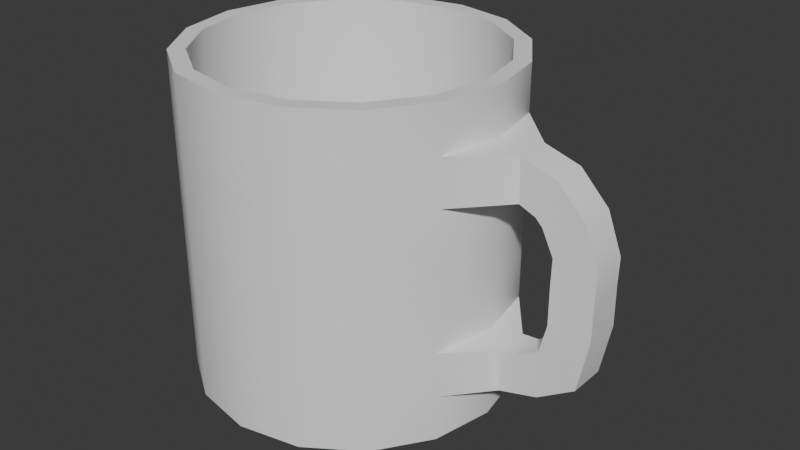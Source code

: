 # Source: Cup.blend  (saved by Blender 4.4.30; exported with 4.5.12 LTS)
import bpy
from mathutils import Matrix  # noqa: F401  (used for matrix-valued properties, if any)

bpy.ops.wm.read_factory_settings(use_empty=True)
scene = bpy.context.scene
scene.name = 'Scene'

# ---- collections
col_collection = bpy.data.collections.new('Collection'); scene.collection.children.link(col_collection)

# ---- materials (node trees are filled in below, after node groups)
mat_material = bpy.data.materials.new('Material')
mat_material.alpha_threshold = 0.0
mat_material.roughness = 0.5
mat_material.line_color = (0.0, 0.0, 0.0, 1.0)
mat_material_001 = bpy.data.materials.new('Material.001')

# ---- node groups
ng_smooth_by_angle = bpy.data.node_groups.new('Smooth by Angle', 'GeometryNodeTree')
_s = ng_smooth_by_angle.interface.new_socket(name='Mesh', in_out='OUTPUT', socket_type='NodeSocketGeometry')
_s = ng_smooth_by_angle.interface.new_socket(name='Mesh', in_out='INPUT', socket_type='NodeSocketGeometry')
_s = ng_smooth_by_angle.interface.new_socket(name='Angle', in_out='INPUT', socket_type='NodeSocketFloat')
_s.subtype = 'ANGLE'
_s.default_value = 0.5236
_s.min_value = 0.0
_s.max_value = 3.142
_s.description = 'Maximum face angle for smooth edges'
_s = ng_smooth_by_angle.interface.new_socket(name='Ignore Sharpness', in_out='INPUT', socket_type='NodeSocketBool')
_s.force_non_field = True
ng_smooth_by_angle.description = 'Set the sharpness of mesh edges based on the angle between the neighboring faces'
ng_smooth_by_angle.is_modifier = True
_N = ng_smooth_by_angle.nodes; _L = ng_smooth_by_angle.links
n0 = _N.new('GeometryNodeSetShadeSmooth'); n0.name = 'Set Shade Smooth'; n0.location = (120, -80)
n0.domain = 'EDGE'
n1 = _N.new('GeometryNodeSetShadeSmooth'); n1.name = 'Set Shade Smooth.001'; n1.location = (300, -80)
n2 = _N.new('NodeGroupOutput'); n2.name = 'Group Output'; n2.location = (480, -80)
n3 = _N.new('GeometryNodeInputMeshEdgeAngle'); n3.name = 'Edge Angle'; n3.location = (-440, -240)
n4 = _N.new('NodeGroupInput'); n4.name = 'Group Input'; n4.location = (-80, -80)
n5 = _N.new('GeometryNodeInputEdgeSmooth'); n5.name = 'Is Edge Smooth'; n5.location = (-260, -120)
n6 = _N.new('GeometryNodeInputShadeSmooth'); n6.name = 'Is Shade Smooth'; n6.location = (-440, -397)
n7 = _N.new('FunctionNodeCompare'); n7.name = 'Compare'; n7.location = (-260, -260)
n7.operation = 'LESS_EQUAL'
n7.inputs[6].default_value = (0.0, 0.0, 0.0, 0.0)
n7.inputs[7].default_value = (0.0, 0.0, 0.0, 0.0)
n8 = _N.new('FunctionNodeBooleanMath'); n8.name = 'Boolean Math.001'; n8.location = (-80, -260)
n9 = _N.new('NodeGroupInput'); n9.name = 'Group Input.001'; n9.location = (-440, -329)
n10 = _N.new('NodeGroupInput'); n10.name = 'Group Input.002'; n10.location = (-259, -189)
n11 = _N.new('FunctionNodeBooleanMath'); n11.name = 'Boolean Math'; n11.location = (-80, -149)
n11.operation = 'OR'
n12 = _N.new('FunctionNodeBooleanMath'); n12.name = 'Boolean Math.002'; n12.location = (-260, -380)
n12.operation = 'OR'
n13 = _N.new('NodeGroupInput'); n13.name = 'Group Input.003'; n13.location = (-440, -460)
_L.new(n3.outputs[0], n7.inputs[0])
_L.new(n1.outputs[0], n2.inputs[0])
_L.new(n9.outputs[1], n7.inputs[1])
_L.new(n7.outputs[0], n8.inputs[0])
_L.new(n4.outputs[0], n0.inputs[0])
_L.new(n0.outputs[0], n1.inputs[0])
_L.new(n8.outputs[0], n0.inputs[2])
_L.new(n10.outputs[2], n11.inputs[1])
_L.new(n5.outputs[0], n11.inputs[0])
_L.new(n11.outputs[0], n0.inputs[1])
_L.new(n13.outputs[2], n12.inputs[1])
_L.new(n6.outputs[0], n12.inputs[0])
_L.new(n12.outputs[0], n8.inputs[1])
n2.is_active_output = True

# ---- material node trees
mat_material.use_nodes = True; mat_material.node_tree.nodes.clear()
_N = mat_material.node_tree.nodes; _L = mat_material.node_tree.links
n0 = _N.new('ShaderNodeOutputMaterial'); n0.name = 'Material Output'; n0.location = (300, 300)
n1 = _N.new('ShaderNodeBsdfPrincipled'); n1.name = 'Principled BSDF'; n1.location = (10, 300)
n1.inputs[0].default_value = (0.862, 0.862, 0.862, 1.0)
n1.inputs[2].default_value = 0.8071
n1.inputs[3].default_value = 1.45
_L.new(n1.outputs[0], n0.inputs[0])
n0.is_active_output = True
mat_material_001.use_nodes = True; mat_material_001.node_tree.nodes.clear()
_N = mat_material_001.node_tree.nodes; _L = mat_material_001.node_tree.links
n0 = _N.new('ShaderNodeBsdfPrincipled'); n0.name = 'Principled BSDF'; n0.location = (10, 300)
n0.inputs[0].default_value = (0.05744, 0.02329, 0.009361, 1.0)
n1 = _N.new('ShaderNodeOutputMaterial'); n1.name = 'Material Output'; n1.location = (300, 300)
_L.new(n0.outputs[0], n1.inputs[0])
n1.is_active_output = True

# ---- world
world_world = bpy.data.worlds.new('World'); scene.world = world_world
world_world.use_nodes = True; world_world.node_tree.nodes.clear()
_N = world_world.node_tree.nodes; _L = world_world.node_tree.links
n0 = _N.new('ShaderNodeOutputWorld'); n0.name = 'World Output'; n0.location = (300, 300)
n1 = _N.new('ShaderNodeBackground'); n1.name = 'Background'; n1.location = (10, 300)
n1.inputs[0].default_value = (0.05088, 0.05088, 0.05088, 1.0)
_L.new(n1.outputs[0], n0.inputs[0])
n0.is_active_output = True
world_world.color = (0.05088, 0.05088, 0.05088)
world_world.sun_shadow_jitter_overblur = 0.0

# ---- meshes
me_cylinder = bpy.data.meshes.new('Cylinder')
me_cylinder.from_pydata([(0.0, 1.0, 0.008317), (0.0, 0.8986, 2.008), (0.3827, 0.9239, 0.008317), (0.3439, 0.8302, 2.008), (0.7071, 0.7071, 0.008317), (0.6354, 0.6354, 2.008), (0.9239, 0.3827, 0.008317), (0.8302, 0.3439, 2.008), (1.0, 0.0, 0.008317), (0.8986, 0.0, 2.008), (0.9239, -0.3827, 0.008317), (0.8302, -0.3439, 2.008), (0.7071, -0.7071, 0.008317), (0.6354, -0.6354, 2.008), (0.3827, -0.9239, 0.008317), (0.3439, -0.8302, 2.008), (0.0, -1.0, 0.008317), (0.0, -0.8986, 2.008), (-0.3827, -0.9239, 0.008317), (-0.3439, -0.8302, 2.008), (-0.7071, -0.7071, 0.008317), (-0.6354, -0.6354, 2.008), (-0.9239, -0.3827, 0.008317), (-0.8302, -0.3439, 2.008), (-1.0, 0.0, 0.008317), (-0.8986, 0.0, 2.008), (-0.9239, 0.3827, 0.008317), (-0.8302, 0.3439, 2.008), (-0.7071, 0.7071, 0.008317), (-0.6354, 0.6354, 2.008), (-0.3827, 0.9239, 0.008317), (-0.3439, 0.8302, 2.008), (0.3827, 0.9239, 2.008), (0.0, 1.0, 2.008), (0.7071, 0.7071, 2.008), (0.9239, 0.3827, 2.008), (1.0, 0.0, 2.008), (0.9239, -0.3827, 2.008), (0.7071, -0.7071, 2.008), (0.3827, -0.9239, 2.008), (0.0, -1.0, 2.008), (-0.3827, -0.9239, 2.008), (-0.7071, -0.7071, 2.008), (-0.9239, -0.3827, 2.008), (-1.0, 0.0, 2.008), (-0.9239, 0.3827, 2.008), (-0.7071, 0.7071, 2.008), (-0.3827, 0.9239, 2.008), (0.3439, 0.8302, 0.1507), (1.328e-07, 0.8986, 0.1507), (0.6354, 0.6354, 0.1507), (0.8302, 0.3439, 0.1507), (0.8986, 0.0, 0.1507), (0.8302, -0.3439, 0.1507), (0.6354, -0.6354, 0.1507), (0.3439, -0.8302, 0.1507), (1.328e-07, -0.8986, 0.1507), (-0.3439, -0.8302, 0.1507), (-0.6354, -0.6354, 0.1507), (-0.8302, -0.3439, 0.1507), (-0.8986, 0.0, 0.1507), (-0.8302, 0.3439, 0.1507), (-0.6354, 0.6354, 0.1507), (-0.3439, 0.8302, 0.1507), (0.0, 1.0, 0.294), (0.0, 1.0, 0.5797), (0.0, 1.0, 0.8655), (0.0, 1.0, 1.151), (0.0, 1.0, 1.437), (0.0, 1.0, 1.723), (0.3827, 0.9239, 1.723), (0.3827, 0.9239, 1.437), (0.3827, 0.9239, 1.151), (0.3827, 0.9239, 0.8655), (0.3827, 0.9239, 0.5797), (0.3827, 0.9239, 0.294), (0.7071, 0.7071, 1.723), (0.7071, 0.7071, 1.437), (0.7071, 0.7071, 1.151), (0.7071, 0.7071, 0.8655), (0.7071, 0.7071, 0.5797), (0.7071, 0.7071, 0.294), (0.9239, 0.3827, 1.723), (0.9239, 0.3827, 1.437), (0.9239, 0.3827, 1.151), (0.9239, 0.3827, 0.8655), (0.9239, 0.3827, 0.5797), (0.9239, 0.3827, 0.294), (1.0, 0.0, 1.723), (1.0, 0.0, 1.437), (1.0, 0.0, 1.151), (1.0, 0.0, 0.8655), (1.0, 0.0, 0.5797), (1.0, 0.0, 0.294), (0.9239, -0.3827, 1.723), (0.9239, -0.3827, 1.437), (0.9239, -0.3827, 1.151), (0.9239, -0.3827, 0.8655), (0.9239, -0.3827, 0.5797), (0.9239, -0.3827, 0.294), (0.7071, -0.7071, 1.723), (0.7071, -0.7071, 1.437), (0.7071, -0.7071, 1.151), (0.7071, -0.7071, 0.8655), (0.7071, -0.7071, 0.5797), (0.7071, -0.7071, 0.294), (0.3827, -0.9239, 1.723), (0.3827, -0.9239, 1.437), (0.3827, -0.9239, 1.151), (0.3827, -0.9239, 0.8655), (0.3827, -0.9239, 0.5797), (0.3827, -0.9239, 0.294), (0.0, -1.0, 1.723), (0.0, -1.0, 1.437), (0.0, -1.0, 1.151), (0.0, -1.0, 0.8655), (0.0, -1.0, 0.5797), (0.0, -1.0, 0.294), (-0.3827, -0.9239, 1.723), (-0.3827, -0.9239, 1.437), (-0.3827, -0.9239, 1.151), (-0.3827, -0.9239, 0.8655), (-0.3827, -0.9239, 0.5797), (-0.3827, -0.9239, 0.294), (-0.7071, -0.7071, 1.723), (-0.7071, -0.7071, 1.437), (-0.7071, -0.7071, 1.151), (-0.7071, -0.7071, 0.8655), (-0.7071, -0.7071, 0.5797), (-0.7071, -0.7071, 0.294), (-0.9239, -0.3827, 1.723), (-0.9239, -0.3827, 1.437), (-0.9239, -0.3827, 1.151), (-0.9239, -0.3827, 0.8655), (-0.9239, -0.3827, 0.5797), (-0.9239, -0.3827, 0.294), (-1.0, 0.0, 1.723), (-1.0, 0.0, 1.437), (-1.0, 0.0, 1.151), (-1.0, 0.0, 0.8655), (-1.0, 0.0, 0.5797), (-1.0, 0.0, 0.294), (-0.9239, 0.3827, 1.723), (-0.9239, 0.3827, 1.437), (-0.9239, 0.3827, 1.151), (-0.9239, 0.3827, 0.8655), (-0.9239, 0.3827, 0.5797), (-0.9239, 0.3827, 0.294), (-0.7071, 0.7071, 1.723), (-0.7071, 0.7071, 1.437), (-0.7071, 0.7071, 1.151), (-0.7071, 0.7071, 0.8655), (-0.7071, 0.7071, 0.5797), (-0.7071, 0.7071, 0.294), (-0.3827, 0.9239, 1.723), (-0.3827, 0.9239, 1.437), (-0.3827, 0.9239, 1.151), (-0.3827, 0.9239, 0.8655), (-0.3827, 0.9239, 0.5797), (-0.3827, 0.9239, 0.294), (1.246, 0.1046, 0.5596), (1.384, 0.1046, 0.3505), (1.246, 1.374e-09, 0.5596), (1.384, -4.19e-09, 0.3505), (1.246, -0.1046, 0.5596), (1.384, -0.1046, 0.3505), (1.385, 0.1161, 0.6531), (1.62, 0.1161, 0.5052), (1.385, -6.533e-09, 0.6531), (1.62, -2.4e-08, 0.5052), (1.385, -0.1161, 0.6531), (1.62, -0.1161, 0.5052), (1.423, 0.1088, 1.058), (1.683, 0.1088, 1.067), (1.423, -5.624e-08, 1.058), (1.683, -9.246e-08, 1.067), (1.423, -0.1088, 1.058), (1.683, -0.1088, 1.067), (1.427, 0.1088, 1.218), (1.687, 0.1088, 1.227), (1.427, -9.424e-08, 1.218), (1.687, -1.305e-07, 1.227), (1.427, -0.1088, 1.218), (1.687, -0.1088, 1.227), (1.355, 0.1088, 1.366), (1.596, 0.1088, 1.466), (1.355, -1.057e-07, 1.366), (1.596, -1.542e-07, 1.466), (1.355, -0.1088, 1.366), (1.596, -0.1088, 1.466), (1.312, 0.1088, 1.41), (1.422, 0.1088, 1.646), (1.312, -1.094e-07, 1.41), (1.422, -1.579e-07, 1.646), (1.312, -0.1088, 1.41), (1.422, -0.1088, 1.646), (1.21, 0.1088, 1.453), (1.201, 0.1088, 1.713), (1.21, -1.073e-07, 1.453), (1.201, -1.558e-07, 1.713), (1.21, -0.1088, 1.453), (1.201, -0.1088, 1.713), (1.426, -3.139e-08, 0.8218), (1.426, 0.1125, 0.8218), (1.426, -0.1125, 0.8218), (1.683, -0.1125, 0.8195), (1.683, 0.1125, 0.8195), (1.683, -5.823e-08, 0.8195), (1.169, 7.629e-10, 0.5366), (1.137, 0.1112, 0.5456), (1.146, -0.1112, 0.2908), (1.137, -0.1112, 0.5456), (1.146, 0.1112, 0.2908), (1.178, -2.326e-09, 0.2818), (1.105, -5.365e-08, 1.445), (1.067, -0.2458, 1.445), (1.067, 0.2458, 1.445), (1.062, 0.2458, 1.718), (1.062, -0.2458, 1.718), (1.1, -7.79e-08, 1.718)], [], [(69, 33, 32, 70), (70, 32, 34, 76), (76, 34, 35, 82), (82, 35, 36, 88), (88, 36, 37, 94), (94, 37, 38, 100), (100, 38, 39, 106), (106, 39, 40, 112), (112, 40, 41, 118), (118, 41, 42, 124), (124, 42, 43, 130), (130, 43, 44, 136), (136, 44, 45, 142), (142, 45, 46, 148), (13, 11, 53, 54), (148, 46, 47, 154), (154, 47, 33, 69), (0, 2, 4, 6, 8, 10, 12, 14, 16, 18, 20, 22, 24, 26, 28, 30), (1, 3, 32, 33), (3, 5, 34, 32), (5, 7, 35, 34), (7, 9, 36, 35), (9, 11, 37, 36), (11, 13, 38, 37), (13, 15, 39, 38), (15, 17, 40, 39), (17, 19, 41, 40), (19, 21, 42, 41), (21, 23, 43, 42), (23, 25, 44, 43), (25, 27, 45, 44), (27, 29, 46, 45), (29, 31, 47, 46), (31, 1, 33, 47), (48, 49, 63, 62, 61, 60, 59, 58, 57, 56, 55, 54, 53, 52, 51, 50), (29, 27, 61, 62), (15, 13, 54, 55), (31, 29, 62, 63), (17, 15, 55, 56), (3, 1, 49, 48), (1, 31, 63, 49), (19, 17, 56, 57), (5, 3, 48, 50), (21, 19, 57, 58), (7, 5, 50, 51), (23, 21, 58, 59), (9, 7, 51, 52), (25, 23, 59, 60), (11, 9, 52, 53), (27, 25, 60, 61), (30, 159, 64, 0), (159, 158, 65, 64), (158, 157, 66, 65), (157, 156, 67, 66), (156, 155, 68, 67), (155, 154, 69, 68), (28, 153, 159, 30), (153, 152, 158, 159), (152, 151, 157, 158), (151, 150, 156, 157), (150, 149, 155, 156), (149, 148, 154, 155), (26, 147, 153, 28), (147, 146, 152, 153), (146, 145, 151, 152), (145, 144, 150, 151), (144, 143, 149, 150), (143, 142, 148, 149), (24, 141, 147, 26), (141, 140, 146, 147), (140, 139, 145, 146), (139, 138, 144, 145), (138, 137, 143, 144), (137, 136, 142, 143), (22, 135, 141, 24), (135, 134, 140, 141), (134, 133, 139, 140), (133, 132, 138, 139), (132, 131, 137, 138), (131, 130, 136, 137), (20, 129, 135, 22), (129, 128, 134, 135), (128, 127, 133, 134), (127, 126, 132, 133), (126, 125, 131, 132), (125, 124, 130, 131), (18, 123, 129, 20), (123, 122, 128, 129), (122, 121, 127, 128), (121, 120, 126, 127), (120, 119, 125, 126), (119, 118, 124, 125), (16, 117, 123, 18), (117, 116, 122, 123), (116, 115, 121, 122), (115, 114, 120, 121), (114, 113, 119, 120), (113, 112, 118, 119), (14, 111, 117, 16), (111, 110, 116, 117), (110, 109, 115, 116), (109, 108, 114, 115), (108, 107, 113, 114), (107, 106, 112, 113), (12, 105, 111, 14), (105, 104, 110, 111), (104, 103, 109, 110), (103, 102, 108, 109), (102, 101, 107, 108), (101, 100, 106, 107), (10, 99, 105, 12), (99, 98, 104, 105), (98, 97, 103, 104), (97, 96, 102, 103), (96, 95, 101, 102), (95, 94, 100, 101), (8, 93, 99, 10), (211, 210, 165, 164), (92, 91, 97, 98), (91, 90, 96, 97), (90, 89, 95, 96), (6, 87, 93, 8), (209, 208, 162, 160), (86, 85, 91, 92), (85, 84, 90, 91), (84, 83, 89, 90), (4, 81, 87, 6), (81, 80, 86, 87), (80, 79, 85, 86), (79, 78, 84, 85), (78, 77, 83, 84), (77, 76, 82, 83), (2, 75, 81, 4), (75, 74, 80, 81), (74, 73, 79, 80), (73, 72, 78, 79), (72, 71, 77, 78), (71, 70, 76, 77), (0, 64, 75, 2), (64, 65, 74, 75), (65, 66, 73, 74), (66, 67, 72, 73), (67, 68, 71, 72), (68, 69, 70, 71), (165, 163, 169, 171), (163, 161, 167, 169), (208, 211, 164, 162), (213, 212, 161, 163), (212, 209, 160, 161), (210, 213, 163, 165), (202, 204, 176, 174), (203, 202, 174, 172), (160, 162, 168, 166), (162, 164, 170, 168), (164, 165, 171, 170), (161, 160, 166, 167), (177, 175, 181, 183), (175, 173, 179, 181), (204, 205, 177, 176), (206, 203, 172, 173), (207, 206, 173, 175), (205, 207, 175, 177), (179, 178, 184, 185), (182, 183, 189, 188), (172, 174, 180, 178), (174, 176, 182, 180), (176, 177, 183, 182), (173, 172, 178, 179), (186, 188, 194, 192), (184, 186, 192, 190), (181, 179, 185, 187), (183, 181, 187, 189), (178, 180, 186, 184), (180, 182, 188, 186), (195, 193, 199, 201), (193, 191, 197, 199), (188, 189, 195, 194), (185, 184, 190, 191), (187, 185, 191, 193), (189, 187, 193, 195), (190, 192, 198, 196), (192, 194, 200, 198), (194, 195, 201, 200), (191, 190, 196, 197), (171, 169, 207, 205), (169, 167, 206, 207), (167, 166, 203, 206), (170, 171, 205, 204), (166, 168, 202, 203), (168, 170, 204, 202), (215, 214, 198, 200), (214, 216, 196, 198), (217, 197, 196, 216), (218, 215, 200, 201), (218, 201, 199, 219), (219, 199, 197, 217), (99, 93, 213, 210), (87, 86, 209, 212), (93, 87, 212, 213), (92, 98, 211, 208), (86, 92, 208, 209), (98, 99, 210, 211), (88, 219, 217, 82), (94, 218, 219, 88), (94, 95, 215, 218), (82, 217, 216, 83), (89, 83, 216, 214), (95, 89, 214, 215)])
me_cylinder.polygons.foreach_set('use_smooth', [True] * 208)
_uv = me_cylinder.uv_layers.new(name='UVMap')
_uv.uv.foreach_set('vector', [1.0, 0.9286, 1.0, 1.0, 0.9375, 1.0, 0.9375, 0.9286, 0.9375, 0.9286, 0.9375, 1.0, 0.875, 1.0, 0.875, 0.9286, 0.875, 0.9286, 0.875, 1.0, 0.8125, 1.0, 0.8125, 0.9286, 0.8125, 0.9286, 0.8125, 1.0, 0.75, 1.0, 0.75, 0.9286, 0.75, 0.9286, 0.75, 1.0, 0.6875, 1.0, 0.6875, 0.9286, 0.6875, 0.9286, 0.6875, 1.0, 0.625, 1.0, 0.625, 0.9286, 0.625, 0.9286, 0.625, 1.0, 0.5625, 1.0, 0.5625, 0.9286, 0.5625, 0.9286, 0.5625, 1.0, 0.5, 1.0, 0.5, 0.9286, 0.5, 0.9286, 0.5, 1.0, 0.4375, 1.0, 0.4375, 0.9286, 0.4375, 0.9286, 0.4375, 1.0, 0.375, 1.0, 0.375, 0.9286, 0.375, 0.9286, 0.375, 1.0, 0.3125, 1.0, 0.3125, 0.9286, 0.3125, 0.9286, 0.3125, 1.0, 0.25, 1.0, 0.25, 0.9286, 0.25, 0.9286, 0.25, 1.0, 0.1875, 1.0, 0.1875, 0.9286, 0.1875, 0.9286, 0.1875, 1.0, 0.125, 1.0, 0.125, 0.9286, 0.4025, 0.0975, 0.4492, 0.1675, 0.4492, 0.1675, 0.4025, 0.0975, 0.125, 0.9286, 0.125, 1.0, 0.0625, 1.0, 0.0625, 0.9286, 0.0625, 0.9286, 0.0625, 1.0, 0.0, 1.0, 0.0, 0.9286, 0.75, 0.49, 0.8418, 0.4717, 0.9197, 0.4197, 0.9717, 0.3418, 0.99, 0.25, 0.9717, 0.1582, 0.9197, 0.08029, 0.8418, 0.02827, 0.75, 0.01, 0.6582, 0.02827, 0.5803, 0.08029, 0.5283, 0.1582, 0.51, 0.25, 0.5283, 0.3418, 0.5803, 0.4197, 0.6582, 0.4717, 0.25, 0.4657, 0.3325, 0.4492, 0.3418, 0.4717, 0.25, 0.49, 0.3325, 0.4492, 0.4025, 0.4025, 0.4197, 0.4197, 0.3418, 0.4717, 0.4025, 0.4025, 0.4492, 0.3325, 0.4717, 0.3418, 0.4197, 0.4197, 0.4492, 0.3325, 0.4657, 0.25, 0.49, 0.25, 0.4717, 0.3418, 0.4657, 0.25, 0.4492, 0.1675, 0.4717, 0.1582, 0.49, 0.25, 0.4492, 0.1675, 0.4025, 0.0975, 0.4197, 0.08029, 0.4717, 0.1582, 0.4025, 0.0975, 0.3325, 0.05075, 0.3418, 0.02827, 0.4197, 0.08029, 0.3325, 0.05075, 0.25, 0.03433, 0.25, 0.01, 0.3418, 0.02827, 0.25, 0.03433, 0.1675, 0.05075, 0.1582, 0.02827, 0.25, 0.01, 0.1675, 0.05075, 0.0975, 0.0975, 0.08029, 0.08029, 0.1582, 0.02827, 0.0975, 0.0975, 0.05075, 0.1675, 0.02827, 0.1582, 0.08029, 0.08029, 0.05075, 0.1675, 0.03433, 0.25, 0.01, 0.25, 0.02827, 0.1582, 0.03433, 0.25, 0.05075, 0.3325, 0.02827, 0.3418, 0.01, 0.25, 0.05075, 0.3325, 0.0975, 0.4025, 0.08029, 0.4197, 0.02827, 0.3418, 0.0975, 0.4025, 0.1675, 0.4492, 0.1582, 0.4717, 0.08029, 0.4197, 0.1675, 0.4492, 0.25, 0.4657, 0.25, 0.49, 0.1582, 0.4717, 0.3325, 0.4492, 0.25, 0.4657, 0.1675, 0.4492, 0.0975, 0.4025, 0.05075, 0.3325, 0.03433, 0.25, 0.05075, 0.1675, 0.0975, 0.0975, 0.1675, 0.05075, 0.25, 0.03433, 0.3325, 0.05075, 0.4025, 0.0975, 0.4492, 0.1675, 0.4657, 0.25, 0.4492, 0.3325, 0.4025, 0.4025, 0.0975, 0.4025, 0.05075, 0.3325, 0.05075, 0.3325, 0.0975, 0.4025, 0.3325, 0.05075, 0.4025, 0.0975, 0.4025, 0.0975, 0.3325, 0.05075, 0.1675, 0.4492, 0.0975, 0.4025, 0.0975, 0.4025, 0.1675, 0.4492, 0.25, 0.03433, 0.3325, 0.05075, 0.3325, 0.05075, 0.25, 0.03433, 0.3325, 0.4492, 0.25, 0.4657, 0.25, 0.4657, 0.3325, 0.4492, 0.25, 0.4657, 0.1675, 0.4492, 0.1675, 0.4492, 0.25, 0.4657, 0.1675, 0.05075, 0.25, 0.03433, 0.25, 0.03433, 0.1675, 0.05075, 0.4025, 0.4025, 0.3325, 0.4492, 0.3325, 0.4492, 0.4025, 0.4025, 0.0975, 0.0975, 0.1675, 0.05075, 0.1675, 0.05075, 0.0975, 0.0975, 0.4492, 0.3325, 0.4025, 0.4025, 0.4025, 0.4025, 0.4492, 0.3325, 0.05075, 0.1675, 0.0975, 0.0975, 0.0975, 0.0975, 0.05075, 0.1675, 0.4657, 0.25, 0.4492, 0.3325, 0.4492, 0.3325, 0.4657, 0.25, 0.03433, 0.25, 0.05075, 0.1675, 0.05075, 0.1675, 0.03433, 0.25, 0.4492, 0.1675, 0.4657, 0.25, 0.4657, 0.25, 0.4492, 0.1675, 0.05075, 0.3325, 0.03433, 0.25, 0.03433, 0.25, 0.05075, 0.3325, 0.0625, 0.5, 0.0625, 0.5714, 0.0, 0.5714, 0.0, 0.5, 0.0625, 0.5714, 0.0625, 0.6429, 0.0, 0.6429, 0.0, 0.5714, 0.0625, 0.6429, 0.0625, 0.7143, 0.0, 0.7143, 0.0, 0.6429, 0.0625, 0.7143, 0.0625, 0.7857, 0.0, 0.7857, 0.0, 0.7143, 0.0625, 0.7857, 0.0625, 0.8571, 0.0, 0.8571, 0.0, 0.7857, 0.0625, 0.8571, 0.0625, 0.9286, 0.0, 0.9286, 0.0, 0.8571, 0.125, 0.5, 0.125, 0.5714, 0.0625, 0.5714, 0.0625, 0.5, 0.125, 0.5714, 0.125, 0.6429, 0.0625, 0.6429, 0.0625, 0.5714, 0.125, 0.6429, 0.125, 0.7143, 0.0625, 0.7143, 0.0625, 0.6429, 0.125, 0.7143, 0.125, 0.7857, 0.0625, 0.7857, 0.0625, 0.7143, 0.125, 0.7857, 0.125, 0.8571, 0.0625, 0.8571, 0.0625, 0.7857, 0.125, 0.8571, 0.125, 0.9286, 0.0625, 0.9286, 0.0625, 0.8571, 0.1875, 0.5, 0.1875, 0.5714, 0.125, 0.5714, 0.125, 0.5, 0.1875, 0.5714, 0.1875, 0.6429, 0.125, 0.6429, 0.125, 0.5714, 0.1875, 0.6429, 0.1875, 0.7143, 0.125, 0.7143, 0.125, 0.6429, 0.1875, 0.7143, 0.1875, 0.7857, 0.125, 0.7857, 0.125, 0.7143, 0.1875, 0.7857, 0.1875, 0.8571, 0.125, 0.8571, 0.125, 0.7857, 0.1875, 0.8571, 0.1875, 0.9286, 0.125, 0.9286, 0.125, 0.8571, 0.25, 0.5, 0.25, 0.5714, 0.1875, 0.5714, 0.1875, 0.5, 0.25, 0.5714, 0.25, 0.6429, 0.1875, 0.6429, 0.1875, 0.5714, 0.25, 0.6429, 0.25, 0.7143, 0.1875, 0.7143, 0.1875, 0.6429, 0.25, 0.7143, 0.25, 0.7857, 0.1875, 0.7857, 0.1875, 0.7143, 0.25, 0.7857, 0.25, 0.8571, 0.1875, 0.8571, 0.1875, 0.7857, 0.25, 0.8571, 0.25, 0.9286, 0.1875, 0.9286, 0.1875, 0.8571, 0.3125, 0.5, 0.3125, 0.5714, 0.25, 0.5714, 0.25, 0.5, 0.3125, 0.5714, 0.3125, 0.6429, 0.25, 0.6429, 0.25, 0.5714, 0.3125, 0.6429, 0.3125, 0.7143, 0.25, 0.7143, 0.25, 0.6429, 0.3125, 0.7143, 0.3125, 0.7857, 0.25, 0.7857, 0.25, 0.7143, 0.3125, 0.7857, 0.3125, 0.8571, 0.25, 0.8571, 0.25, 0.7857, 0.3125, 0.8571, 0.3125, 0.9286, 0.25, 0.9286, 0.25, 0.8571, 0.375, 0.5, 0.375, 0.5714, 0.3125, 0.5714, 0.3125, 0.5, 0.375, 0.5714, 0.375, 0.6429, 0.3125, 0.6429, 0.3125, 0.5714, 0.375, 0.6429, 0.375, 0.7143, 0.3125, 0.7143, 0.3125, 0.6429, 0.375, 0.7143, 0.375, 0.7857, 0.3125, 0.7857, 0.3125, 0.7143, 0.375, 0.7857, 0.375, 0.8571, 0.3125, 0.8571, 0.3125, 0.7857, 0.375, 0.8571, 0.375, 0.9286, 0.3125, 0.9286, 0.3125, 0.8571, 0.4375, 0.5, 0.4375, 0.5714, 0.375, 0.5714, 0.375, 0.5, 0.4375, 0.5714, 0.4375, 0.6429, 0.375, 0.6429, 0.375, 0.5714, 0.4375, 0.6429, 0.4375, 0.7143, 0.375, 0.7143, 0.375, 0.6429, 0.4375, 0.7143, 0.4375, 0.7857, 0.375, 0.7857, 0.375, 0.7143, 0.4375, 0.7857, 0.4375, 0.8571, 0.375, 0.8571, 0.375, 0.7857, 0.4375, 0.8571, 0.4375, 0.9286, 0.375, 0.9286, 0.375, 0.8571, 0.5, 0.5, 0.5, 0.5714, 0.4375, 0.5714, 0.4375, 0.5, 0.5, 0.5714, 0.5, 0.6429, 0.4375, 0.6429, 0.4375, 0.5714, 0.5, 0.6429, 0.5, 0.7143, 0.4375, 0.7143, 0.4375, 0.6429, 0.5, 0.7143, 0.5, 0.7857, 0.4375, 0.7857, 0.4375, 0.7143, 0.5, 0.7857, 0.5, 0.8571, 0.4375, 0.8571, 0.4375, 0.7857, 0.5, 0.8571, 0.5, 0.9286, 0.4375, 0.9286, 0.4375, 0.8571, 0.5625, 0.5, 0.5625, 0.5714, 0.5, 0.5714, 0.5, 0.5, 0.5625, 0.5714, 0.5625, 0.6429, 0.5, 0.6429, 0.5, 0.5714, 0.5625, 0.6429, 0.5625, 0.7143, 0.5, 0.7143, 0.5, 0.6429, 0.5625, 0.7143, 0.5625, 0.7857, 0.5, 0.7857, 0.5, 0.7143, 0.5625, 0.7857, 0.5625, 0.8571, 0.5, 0.8571, 0.5, 0.7857, 0.5625, 0.8571, 0.5625, 0.9286, 0.5, 0.9286, 0.5, 0.8571, 0.625, 0.5, 0.625, 0.5714, 0.5625, 0.5714, 0.5625, 0.5, 0.625, 0.5714, 0.625, 0.6429, 0.5625, 0.6429, 0.5625, 0.5714, 0.625, 0.6429, 0.625, 0.7143, 0.5625, 0.7143, 0.5625, 0.6429, 0.625, 0.7143, 0.625, 0.7857, 0.5625, 0.7857, 0.5625, 0.7143, 0.625, 0.7857, 0.625, 0.8571, 0.5625, 0.8571, 0.5625, 0.7857, 0.625, 0.8571, 0.625, 0.9286, 0.5625, 0.9286, 0.5625, 0.8571, 0.6875, 0.5, 0.6875, 0.5714, 0.625, 0.5714, 0.625, 0.5, 0.6875, 0.5714, 0.6875, 0.6429, 0.625, 0.6429, 0.625, 0.5714, 0.6875, 0.6429, 0.6875, 0.7143, 0.625, 0.7143, 0.625, 0.6429, 0.6875, 0.7143, 0.6875, 0.7857, 0.625, 0.7857, 0.625, 0.7143, 0.6875, 0.7857, 0.6875, 0.8571, 0.625, 0.8571, 0.625, 0.7857, 0.6875, 0.8571, 0.6875, 0.9286, 0.625, 0.9286, 0.625, 0.8571, 0.75, 0.5, 0.75, 0.5714, 0.6875, 0.5714, 0.6875, 0.5, 0.6875, 0.6429, 0.6875, 0.5714, 0.6875, 0.5714, 0.6875, 0.6429, 0.75, 0.6429, 0.75, 0.7143, 0.6875, 0.7143, 0.6875, 0.6429, 0.75, 0.7143, 0.75, 0.7857, 0.6875, 0.7857, 0.6875, 0.7143, 0.75, 0.7857, 0.75, 0.8571, 0.6875, 0.8571, 0.6875, 0.7857, 0.8125, 0.5, 0.8125, 0.5714, 0.75, 0.5714, 0.75, 0.5, 0.8125, 0.6429, 0.75, 0.6429, 0.75, 0.6429, 0.8125, 0.6429, 0.8125, 0.6429, 0.8125, 0.7143, 0.75, 0.7143, 0.75, 0.6429, 0.8125, 0.7143, 0.8125, 0.7857, 0.75, 0.7857, 0.75, 0.7143, 0.8125, 0.7857, 0.8125, 0.8571, 0.75, 0.8571, 0.75, 0.7857, 0.875, 0.5, 0.875, 0.5714, 0.8125, 0.5714, 0.8125, 0.5, 0.875, 0.5714, 0.875, 0.6429, 0.8125, 0.6429, 0.8125, 0.5714, 0.875, 0.6429, 0.875, 0.7143, 0.8125, 0.7143, 0.8125, 0.6429, 0.875, 0.7143, 0.875, 0.7857, 0.8125, 0.7857, 0.8125, 0.7143, 0.875, 0.7857, 0.875, 0.8571, 0.8125, 0.8571, 0.8125, 0.7857, 0.875, 0.8571, 0.875, 0.9286, 0.8125, 0.9286, 0.8125, 0.8571, 0.9375, 0.5, 0.9375, 0.5714, 0.875, 0.5714, 0.875, 0.5, 0.9375, 0.5714, 0.9375, 0.6429, 0.875, 0.6429, 0.875, 0.5714, 0.9375, 0.6429, 0.9375, 0.7143, 0.875, 0.7143, 0.875, 0.6429, 0.9375, 0.7143, 0.9375, 0.7857, 0.875, 0.7857, 0.875, 0.7143, 0.9375, 0.7857, 0.9375, 0.8571, 0.875, 0.8571, 0.875, 0.7857, 0.9375, 0.8571, 0.9375, 0.9286, 0.875, 0.9286, 0.875, 0.8571, 1.0, 0.5, 1.0, 0.5714, 0.9375, 0.5714, 0.9375, 0.5, 1.0, 0.5714, 1.0, 0.6429, 0.9375, 0.6429, 0.9375, 0.5714, 1.0, 0.6429, 1.0, 0.7143, 0.9375, 0.7143, 0.9375, 0.6429, 1.0, 0.7143, 1.0, 0.7857, 0.9375, 0.7857, 0.9375, 0.7143, 1.0, 0.7857, 1.0, 0.8571, 0.9375, 0.8571, 0.9375, 0.7857, 1.0, 0.8571, 1.0, 0.9286, 0.9375, 0.9286, 0.9375, 0.8571, 0.6875, 0.5714, 0.75, 0.5714, 0.75, 0.5714, 0.6875, 0.5714, 0.75, 0.5714, 0.8125, 0.5714, 0.8125, 0.5714, 0.75, 0.5714, 0.75, 0.6429, 0.6875, 0.6429, 0.6875, 0.6429, 0.75, 0.6429, 0.75, 0.5714, 0.8125, 0.5714, 0.8125, 0.5714, 0.75, 0.5714, 0.8125, 0.5714, 0.8125, 0.6429, 0.8125, 0.6429, 0.8125, 0.5714, 0.6875, 0.5714, 0.75, 0.5714, 0.75, 0.5714, 0.6875, 0.5714, 0.75, 0.6429, 0.6875, 0.6429, 0.6875, 0.6429, 0.75, 0.6429, 0.8125, 0.6429, 0.75, 0.6429, 0.75, 0.6429, 0.8125, 0.6429, 0.8125, 0.6429, 0.75, 0.6429, 0.75, 0.6429, 0.8125, 0.6429, 0.75, 0.6429, 0.6875, 0.6429, 0.6875, 0.6429, 0.75, 0.6429, 0.6875, 0.6429, 0.6875, 0.5714, 0.6875, 0.5714, 0.6875, 0.6429, 0.8125, 0.5714, 0.8125, 0.6429, 0.8125, 0.6429, 0.8125, 0.5714, 0.6875, 0.5714, 0.75, 0.5714, 0.75, 0.5714, 0.6875, 0.5714, 0.75, 0.5714, 0.8125, 0.5714, 0.8125, 0.5714, 0.75, 0.5714, 0.6875, 0.6429, 0.6875, 0.5714, 0.6875, 0.5714, 0.6875, 0.6429, 0.8125, 0.5714, 0.8125, 0.6429, 0.8125, 0.6429, 0.8125, 0.5714, 0.75, 0.5714, 0.8125, 0.5714, 0.8125, 0.5714, 0.75, 0.5714, 0.6875, 0.5714, 0.75, 0.5714, 0.75, 0.5714, 0.6875, 0.5714, 0.8125, 0.5714, 0.8125, 0.6429, 0.8125, 0.6429, 0.8125, 0.5714, 0.6875, 0.6429, 0.6875, 0.5714, 0.6875, 0.5714, 0.6875, 0.6429, 0.8125, 0.6429, 0.75, 0.6429, 0.75, 0.6429, 0.8125, 0.6429, 0.75, 0.6429, 0.6875, 0.6429, 0.6875, 0.6429, 0.75, 0.6429, 0.6875, 0.6429, 0.6875, 0.5714, 0.6875, 0.5714, 0.6875, 0.6429, 0.8125, 0.5714, 0.8125, 0.6429, 0.8125, 0.6429, 0.8125, 0.5714, 0.75, 0.6429, 0.6875, 0.6429, 0.6875, 0.6429, 0.75, 0.6429, 0.8125, 0.6429, 0.75, 0.6429, 0.75, 0.6429, 0.8125, 0.6429, 0.75, 0.5714, 0.8125, 0.5714, 0.8125, 0.5714, 0.75, 0.5714, 0.6875, 0.5714, 0.75, 0.5714, 0.75, 0.5714, 0.6875, 0.5714, 0.8125, 0.6429, 0.75, 0.6429, 0.75, 0.6429, 0.8125, 0.6429, 0.75, 0.6429, 0.6875, 0.6429, 0.6875, 0.6429, 0.75, 0.6429, 0.6875, 0.5714, 0.75, 0.5714, 0.75, 0.5714, 0.6875, 0.5714, 0.75, 0.5714, 0.8125, 0.5714, 0.8125, 0.5714, 0.75, 0.5714, 0.6875, 0.6429, 0.6875, 0.5714, 0.6875, 0.5714, 0.6875, 0.6429, 0.8125, 0.5714, 0.8125, 0.6429, 0.8125, 0.6429, 0.8125, 0.5714, 0.75, 0.5714, 0.8125, 0.5714, 0.8125, 0.5714, 0.75, 0.5714, 0.6875, 0.5714, 0.75, 0.5714, 0.75, 0.5714, 0.6875, 0.5714, 0.8125, 0.6429, 0.75, 0.6429, 0.75, 0.6429, 0.8125, 0.6429, 0.75, 0.6429, 0.6875, 0.6429, 0.6875, 0.6429, 0.75, 0.6429, 0.6875, 0.6429, 0.6875, 0.5714, 0.6875, 0.5714, 0.6875, 0.6429, 0.8125, 0.5714, 0.8125, 0.6429, 0.8125, 0.6429, 0.8125, 0.5714, 0.6875, 0.5714, 0.75, 0.5714, 0.75, 0.5714, 0.6875, 0.5714, 0.75, 0.5714, 0.8125, 0.5714, 0.8125, 0.5714, 0.75, 0.5714, 0.8125, 0.5714, 0.8125, 0.6429, 0.8125, 0.6429, 0.8125, 0.5714, 0.6875, 0.6429, 0.6875, 0.5714, 0.6875, 0.5714, 0.6875, 0.6429, 0.8125, 0.6429, 0.75, 0.6429, 0.75, 0.6429, 0.8125, 0.6429, 0.75, 0.6429, 0.6875, 0.6429, 0.6875, 0.6429, 0.75, 0.6429, 0.6875, 0.75, 0.75, 0.75, 0.75, 0.6429, 0.6875, 0.6429, 0.75, 0.75, 0.8125, 0.75, 0.8125, 0.6429, 0.75, 0.6429, 0.8125, 0.75, 0.8125, 0.5714, 0.8125, 0.6429, 0.8125, 0.75, 0.6875, 0.75, 0.6875, 0.75, 0.6875, 0.6429, 0.6875, 0.5714, 0.6875, 0.75, 0.6875, 0.5714, 0.75, 0.5714, 0.75, 0.75, 0.75, 0.75, 0.75, 0.5714, 0.8125, 0.5714, 0.8125, 0.75, 0.6875, 0.5714, 0.75, 0.5714, 0.75, 0.5714, 0.6875, 0.5714, 0.8125, 0.5714, 0.8125, 0.6429, 0.8125, 0.6429, 0.8125, 0.5714, 0.75, 0.5714, 0.8125, 0.5714, 0.8125, 0.5714, 0.75, 0.5714, 0.75, 0.6429, 0.6875, 0.6429, 0.6875, 0.6429, 0.75, 0.6429, 0.8125, 0.6429, 0.75, 0.6429, 0.75, 0.6429, 0.8125, 0.6429, 0.6875, 0.6429, 0.6875, 0.5714, 0.6875, 0.5714, 0.6875, 0.6429, 0.75, 0.9286, 0.75, 0.75, 0.8125, 0.75, 0.8125, 0.9286, 0.6875, 0.9286, 0.6875, 0.75, 0.75, 0.75, 0.75, 0.9286, 0.6875, 0.9286, 0.6875, 0.8571, 0.6875, 0.75, 0.6875, 0.75, 0.8125, 0.9286, 0.8125, 0.75, 0.8125, 0.75, 0.8125, 0.8571, 0.75, 0.8571, 0.8125, 0.8571, 0.8125, 0.75, 0.75, 0.75, 0.6875, 0.8571, 0.75, 0.8571, 0.75, 0.75, 0.6875, 0.75])
me_cylinder.materials.append(mat_material)
me_cylinder.materials.append(mat_material_001)
me_cylinder.update()

# ---- objects
ob_cylinder = bpy.data.objects.new('Cylinder', me_cylinder)

# ---- transforms, parenting, visibility, modifiers, constraints
ob_cylinder.location = (0.0, 0.0, 0.0)
ob_cylinder.scale = (0.0999, 0.0999, 0.0999)
_m = ob_cylinder.modifiers.new('Smooth by Angle', 'NODES')
_m.node_group = ng_smooth_by_angle
_m.use_pin_to_last = True
_m.show_group_selector = False

# ---- collection membership
col_collection.objects.link(ob_cylinder)

# ---- scene / render settings (as saved in the file)
scene.frame_start = 1; scene.frame_end = 250; scene.frame_set(1)
scene.render.engine = 'BLENDER_EEVEE_NEXT'
bpy.context.view_layer.update()

# ---- added for rendering (the .blend has no active camera and no usable light): camera, sun
cam_auto = bpy.data.cameras.new('AutoCamera')
cam_auto.lens = 50.0
cam_auto.sensor_width = 36.0
cam_auto.clip_end = 1000.0
ob_auto_camera = bpy.data.objects.new('AutoCamera', cam_auto)
scene.collection.objects.link(ob_auto_camera)
ob_auto_camera.location = (0.394902, -0.432703, 0.389196)
ob_auto_camera.rotation_euler = (1.09748, -7.21219e-08, 0.694738)
scene.camera = ob_auto_camera
light_auto_sun = bpy.data.lights.new('AutoSun', 'SUN')
light_auto_sun.energy = 3.0
light_auto_sun.angle = 0.0523599
ob_auto_sun = bpy.data.objects.new('AutoSun', light_auto_sun)
scene.collection.objects.link(ob_auto_sun)
ob_auto_sun.rotation_euler = (0.872665, 0.174533, 0.523599)
bpy.context.view_layer.update()
